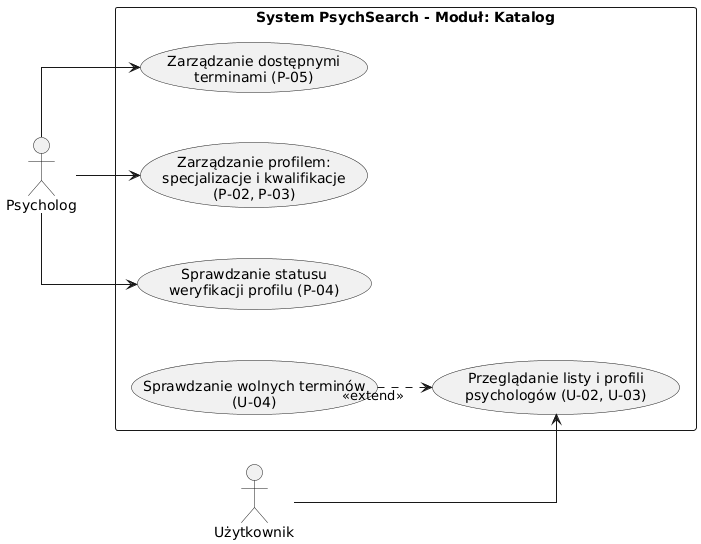

The diagram above was rendered by PlantUML. Its source (embedded in the PNG):
@startuml
left to right direction

skinparam packageStyle rectangle
skinparam linetype ortho
skinparam nodesep 50
skinparam ranksep 55

actor "Psycholog" as Psychologist
actor "Użytkownik" as User

rectangle "System PsychSearch - Moduł: Katalog" {

    usecase "Zarządzanie dostępnymi\nterminami (P-05)" as P05

    usecase "Zarządzanie profilem:\nspecjalizacje i kwalifikacje\n(P-02, P-03)" as P0203

    usecase "Sprawdzanie statusu\nweryfikacji profilu (P-04)" as P04

    usecase "Przeglądanie listy i profili\npsychologów (U-02, U-03)" as U0203

    usecase "Sprawdzanie wolnych terminów\n(U-04)" as U04
}

Psychologist --> P05
Psychologist --> P0203
Psychologist --> P04

User --> U0203

U04 ..> U0203 : <<extend>>
@enduml